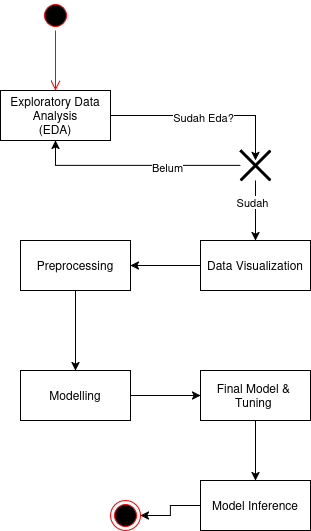

The diagram above was exported from draw.io. Its source (the exported page's mxGraphModel, read from the mxfile embedded in the PNG):
<mxGraphModel dx="466" dy="795" grid="1" gridSize="10" guides="1" tooltips="1" connect="1" arrows="1" fold="1" page="1" pageScale="1" pageWidth="850" pageHeight="1100" math="0" shadow="0">
  <root>
    <mxCell id="0" />
    <mxCell id="1" parent="0" />
    <mxCell id="pR1CArKreuHKYsj8v1UP-33" parent="1" style="ellipse;html=1;shape=startState;fillColor=#000000;strokeColor=#ff0000;" value="" vertex="1">
      <mxGeometry height="30" width="30" x="410" y="120" as="geometry" />
    </mxCell>
    <mxCell id="pR1CArKreuHKYsj8v1UP-34" edge="1" parent="1" source="pR1CArKreuHKYsj8v1UP-33" style="edgeStyle=orthogonalEdgeStyle;html=1;verticalAlign=bottom;endArrow=open;endSize=8;strokeColor=#ff0000;rounded=0;" value="">
      <mxGeometry relative="1" as="geometry">
        <mxPoint x="425" y="210" as="targetPoint" />
      </mxGeometry>
    </mxCell>
    <mxCell id="clExeyNyXe1hyqNoqobQ-1" edge="1" parent="1" source="pR1CArKreuHKYsj8v1UP-35" style="edgeStyle=orthogonalEdgeStyle;rounded=0;orthogonalLoop=1;jettySize=auto;html=1;entryX=0.5;entryY=0.333;entryDx=0;entryDy=0;exitX=1;exitY=0.5;exitDx=0;exitDy=0;entryPerimeter=0;" target="clExeyNyXe1hyqNoqobQ-2">
      <mxGeometry relative="1" as="geometry">
        <mxPoint x="480" y="160" as="sourcePoint" />
        <mxPoint x="625" y="285" as="targetPoint" />
      </mxGeometry>
    </mxCell>
    <mxCell id="clExeyNyXe1hyqNoqobQ-3" connectable="0" parent="clExeyNyXe1hyqNoqobQ-1" style="edgeLabel;html=1;align=center;verticalAlign=middle;resizable=0;points=[];" value="Sudah Eda?" vertex="1">
      <mxGeometry relative="1" x="-0.0315" y="-1" as="geometry">
        <mxPoint as="offset" />
      </mxGeometry>
    </mxCell>
    <mxCell id="pR1CArKreuHKYsj8v1UP-35" parent="1" style="html=1;whiteSpace=wrap;" value="&lt;div&gt;Exploratory Data Analysis&lt;/div&gt;&lt;div&gt;(EDA)&lt;/div&gt;" vertex="1">
      <mxGeometry height="50" width="110" x="370" y="210" as="geometry" />
    </mxCell>
    <mxCell id="clExeyNyXe1hyqNoqobQ-8" edge="1" parent="1" source="pR1CArKreuHKYsj8v1UP-36" style="edgeStyle=orthogonalEdgeStyle;rounded=0;orthogonalLoop=1;jettySize=auto;html=1;" target="pR1CArKreuHKYsj8v1UP-38">
      <mxGeometry relative="1" as="geometry" />
    </mxCell>
    <mxCell id="pR1CArKreuHKYsj8v1UP-36" parent="1" style="html=1;whiteSpace=wrap;" value="Data Visualization" vertex="1">
      <mxGeometry height="50" width="110" x="570" y="360" as="geometry" />
    </mxCell>
    <mxCell id="clExeyNyXe1hyqNoqobQ-9" edge="1" parent="1" source="pR1CArKreuHKYsj8v1UP-38" style="edgeStyle=orthogonalEdgeStyle;rounded=0;orthogonalLoop=1;jettySize=auto;html=1;">
      <mxGeometry relative="1" as="geometry">
        <mxPoint x="445" y="490" as="targetPoint" />
      </mxGeometry>
    </mxCell>
    <mxCell id="pR1CArKreuHKYsj8v1UP-38" parent="1" style="html=1;whiteSpace=wrap;" value="Preprocessing" vertex="1">
      <mxGeometry height="50" width="110" x="390" y="360" as="geometry" />
    </mxCell>
    <mxCell id="clExeyNyXe1hyqNoqobQ-4" edge="1" parent="1" source="clExeyNyXe1hyqNoqobQ-2" style="edgeStyle=orthogonalEdgeStyle;rounded=0;orthogonalLoop=1;jettySize=auto;html=1;" target="pR1CArKreuHKYsj8v1UP-36">
      <mxGeometry relative="1" as="geometry" />
    </mxCell>
    <mxCell id="clExeyNyXe1hyqNoqobQ-5" connectable="0" parent="clExeyNyXe1hyqNoqobQ-4" style="edgeLabel;html=1;align=center;verticalAlign=middle;resizable=0;points=[];" value="Sudah" vertex="1">
      <mxGeometry relative="1" x="-0.3" y="-4" as="geometry">
        <mxPoint as="offset" />
      </mxGeometry>
    </mxCell>
    <mxCell id="clExeyNyXe1hyqNoqobQ-6" edge="1" parent="1" source="clExeyNyXe1hyqNoqobQ-2" style="edgeStyle=orthogonalEdgeStyle;rounded=0;orthogonalLoop=1;jettySize=auto;html=1;entryX=0.5;entryY=1;entryDx=0;entryDy=0;" target="pR1CArKreuHKYsj8v1UP-35">
      <mxGeometry relative="1" as="geometry" />
    </mxCell>
    <mxCell id="clExeyNyXe1hyqNoqobQ-7" connectable="0" parent="clExeyNyXe1hyqNoqobQ-6" style="edgeLabel;html=1;align=center;verticalAlign=middle;resizable=0;points=[];" value="Belum" vertex="1">
      <mxGeometry relative="1" x="-0.2952" y="1" as="geometry">
        <mxPoint as="offset" />
      </mxGeometry>
    </mxCell>
    <mxCell id="clExeyNyXe1hyqNoqobQ-2" parent="1" style="shape=umlDestroy;whiteSpace=wrap;html=1;strokeWidth=3;targetShapes=umlLifeline;" value="" vertex="1">
      <mxGeometry height="30" width="30" x="610" y="270" as="geometry" />
    </mxCell>
    <mxCell id="clExeyNyXe1hyqNoqobQ-13" edge="1" parent="1" source="clExeyNyXe1hyqNoqobQ-10" style="edgeStyle=orthogonalEdgeStyle;rounded=0;orthogonalLoop=1;jettySize=auto;html=1;entryX=0;entryY=0.5;entryDx=0;entryDy=0;" target="clExeyNyXe1hyqNoqobQ-12">
      <mxGeometry relative="1" as="geometry" />
    </mxCell>
    <mxCell id="clExeyNyXe1hyqNoqobQ-10" parent="1" style="html=1;whiteSpace=wrap;" value="Modelling" vertex="1">
      <mxGeometry height="50" width="110" x="390" y="490" as="geometry" />
    </mxCell>
    <mxCell id="clExeyNyXe1hyqNoqobQ-14" edge="1" parent="1" source="clExeyNyXe1hyqNoqobQ-12" style="edgeStyle=orthogonalEdgeStyle;rounded=0;orthogonalLoop=1;jettySize=auto;html=1;">
      <mxGeometry relative="1" as="geometry">
        <mxPoint x="625" y="600" as="targetPoint" />
      </mxGeometry>
    </mxCell>
    <mxCell id="clExeyNyXe1hyqNoqobQ-12" parent="1" style="html=1;whiteSpace=wrap;" value="&lt;div&gt;Final Model &amp;amp;&amp;nbsp;&lt;/div&gt;&lt;div&gt;Tuning&amp;nbsp;&lt;/div&gt;" vertex="1">
      <mxGeometry height="50" width="110" x="570" y="490" as="geometry" />
    </mxCell>
    <mxCell id="clExeyNyXe1hyqNoqobQ-17" edge="1" parent="1" source="clExeyNyXe1hyqNoqobQ-15" style="edgeStyle=orthogonalEdgeStyle;rounded=0;orthogonalLoop=1;jettySize=auto;html=1;entryX=1;entryY=0.5;entryDx=0;entryDy=0;" target="clExeyNyXe1hyqNoqobQ-16">
      <mxGeometry relative="1" as="geometry" />
    </mxCell>
    <mxCell id="clExeyNyXe1hyqNoqobQ-15" parent="1" style="html=1;whiteSpace=wrap;" value="Model Inference" vertex="1">
      <mxGeometry height="50" width="110" x="570" y="600" as="geometry" />
    </mxCell>
    <mxCell id="clExeyNyXe1hyqNoqobQ-16" parent="1" style="ellipse;html=1;shape=endState;fillColor=#000000;strokeColor=#ff0000;" value="" vertex="1">
      <mxGeometry height="30" width="30" x="480" y="620" as="geometry" />
    </mxCell>
  </root>
</mxGraphModel>